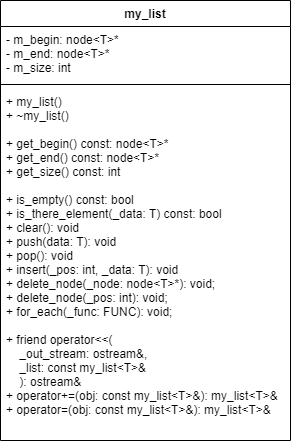

The diagram above was exported from draw.io. Its source (the exported page's mxGraphModel, read from the mxfile embedded in the PNG):
<mxGraphModel dx="2012" dy="1883" grid="1" gridSize="10" guides="1" tooltips="1" connect="1" arrows="1" fold="1" page="1" pageScale="1" pageWidth="827" pageHeight="1169" math="0" shadow="0">
  <root>
    <mxCell id="0" />
    <mxCell id="1" parent="0" />
    <mxCell id="2" value="my_list" style="swimlane;fontStyle=1;align=center;verticalAlign=top;childLayout=stackLayout;horizontal=1;startSize=26;horizontalStack=0;resizeParent=1;resizeParentMax=0;resizeLast=0;collapsible=1;marginBottom=0;" vertex="1" parent="1">
      <mxGeometry x="-140" y="720" width="290" height="440" as="geometry">
        <mxRectangle x="-23" y="260" width="70" height="26" as="alternateBounds" />
      </mxGeometry>
    </mxCell>
    <mxCell id="3" value="- m_begin: node&lt;T&gt;*&#10;- m_end: node&lt;T&gt;*&#10;- m_size: int" style="text;strokeColor=none;fillColor=none;align=left;verticalAlign=top;spacingLeft=4;spacingRight=4;overflow=hidden;rotatable=0;points=[[0,0.5],[1,0.5]];portConstraint=eastwest;" vertex="1" parent="2">
      <mxGeometry y="26" width="290" height="54" as="geometry" />
    </mxCell>
    <mxCell id="4" value="" style="line;strokeWidth=1;fillColor=none;align=left;verticalAlign=middle;spacingTop=-1;spacingLeft=3;spacingRight=3;rotatable=0;labelPosition=right;points=[];portConstraint=eastwest;" vertex="1" parent="2">
      <mxGeometry y="80" width="290" height="8" as="geometry" />
    </mxCell>
    <mxCell id="5" value="+ my_list()&#10;+ ~my_list()&#10;&#10;+ get_begin() const: node&lt;T&gt;*&#10;+ get_end() const: node&lt;T&gt;*&#10;+ get_size() const: int&#10;&#10;+ is_empty() const: bool&#10;+ is_there_element(_data: T) const: bool&#10;+ clear(): void&#10;+ push(data: T): void&#10;+ pop(): void&#10;+ insert(_pos: int, _data: T): void&#10;+ delete_node(_node: node&lt;T&gt;*): void;&#10;+ delete_node(_pos: int): void;&#10;+ for_each(_func: FUNC): void;&#10;&#10;+ friend operator&lt;&lt;(&#10;    _out_stream: ostream&amp;,&#10;    _list: const my_list&lt;T&gt;&amp; &#10;    ): ostream&amp;&#10;+ operator+=(obj: const my_list&lt;T&gt;&amp;): my_list&lt;T&gt;&amp;&#10;+ operator=(obj: const my_list&lt;T&gt;&amp;): my_list&lt;T&gt;&amp;" style="text;strokeColor=none;fillColor=none;align=left;verticalAlign=top;spacingLeft=4;spacingRight=4;overflow=hidden;rotatable=0;points=[[0,0.5],[1,0.5]];portConstraint=eastwest;" vertex="1" parent="2">
      <mxGeometry y="88" width="290" height="352" as="geometry" />
    </mxCell>
  </root>
</mxGraphModel>